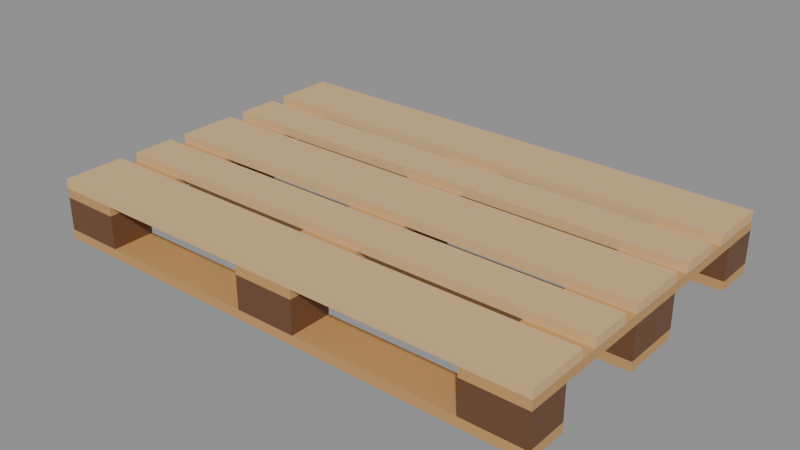 # Source: palette.blend  (saved by Blender 4.0.36; exported with 4.5.12 LTS)
import bpy
from mathutils import Matrix  # noqa: F401  (used for matrix-valued properties, if any)

bpy.ops.wm.read_factory_settings(use_empty=True)
scene = bpy.context.scene
scene.name = 'Scene'

# ---- materials (node trees are filled in below, after node groups)
mat_c79a62 = bpy.data.materials.new('#c79a62')
mat_c79a62.use_transparent_shadow = False
mat_c79a62.diffuse_color = (0.5711, 0.3231, 0.1221, 1.0)
mat_6f4b32 = bpy.data.materials.new('#6f4b32')
mat_6f4b32.use_transparent_shadow = False
mat_6f4b32.diffuse_color = (0.159, 0.07036, 0.0319, 1.0)
mat_dcb884 = bpy.data.materials.new('#dcb884')
mat_dcb884.use_transparent_shadow = False
mat_dcb884.diffuse_color = (0.7157, 0.4793, 0.2307, 1.0)

# ---- material node trees
mat_c79a62.use_nodes = True; mat_c79a62.node_tree.nodes.clear()
_N = mat_c79a62.node_tree.nodes; _L = mat_c79a62.node_tree.links
n0 = _N.new('ShaderNodeBsdfPrincipled'); n0.name = 'Principled BSDF'; n0.location = (10, 300)
n0.inputs[0].default_value = (0.5711, 0.3231, 0.1221, 1.0)
n0.inputs[3].default_value = 1.45
n1 = _N.new('ShaderNodeOutputMaterial'); n1.name = 'Material Output'; n1.location = (300, 300)
_L.new(n0.outputs[0], n1.inputs[0])
n1.is_active_output = True
mat_6f4b32.use_nodes = True; mat_6f4b32.node_tree.nodes.clear()
_N = mat_6f4b32.node_tree.nodes; _L = mat_6f4b32.node_tree.links
n0 = _N.new('ShaderNodeBsdfPrincipled'); n0.name = 'Principled BSDF'; n0.location = (10, 300)
n0.inputs[0].default_value = (0.159, 0.07036, 0.0319, 1.0)
n0.inputs[3].default_value = 1.45
n1 = _N.new('ShaderNodeOutputMaterial'); n1.name = 'Material Output'; n1.location = (300, 300)
_L.new(n0.outputs[0], n1.inputs[0])
n1.is_active_output = True
mat_dcb884.use_nodes = True; mat_dcb884.node_tree.nodes.clear()
_N = mat_dcb884.node_tree.nodes; _L = mat_dcb884.node_tree.links
n0 = _N.new('ShaderNodeBsdfPrincipled'); n0.name = 'Principled BSDF'; n0.location = (10, 300)
n0.inputs[0].default_value = (0.7157, 0.4793, 0.2307, 1.0)
n0.inputs[3].default_value = 1.45
n1 = _N.new('ShaderNodeOutputMaterial'); n1.name = 'Material Output'; n1.location = (300, 300)
_L.new(n0.outputs[0], n1.inputs[0])
n1.is_active_output = True

# ---- meshes
me_semelle = bpy.data.meshes.new('semelle')
me_semelle.from_pydata([(-0.6, -0.4, 0.0), (-0.6, -0.4, 0.022), (-0.6, -0.3, 0.0), (-0.6, -0.3, 0.022), (0.6, -0.4, 0.0), (0.6, -0.4, 0.022), (0.6, -0.3, 0.0), (0.6, -0.3, 0.022)], [], [(0, 1, 3, 2), (4, 6, 7, 5), (0, 4, 5, 1), (2, 3, 7, 6), (0, 2, 6, 4), (1, 5, 7, 3)])
me_semelle.materials.append(mat_c79a62)
me_semelle.update()
me_de = bpy.data.meshes.new('de')
me_de.from_pydata([(-0.6, -0.4, 0.022), (-0.6, -0.4, 0.1), (-0.6, -0.3, 0.022), (-0.6, -0.3, 0.1), (-0.455, -0.4, 0.022), (-0.455, -0.4, 0.1), (-0.455, -0.3, 0.022), (-0.455, -0.3, 0.1)], [], [(0, 1, 3, 2), (4, 6, 7, 5), (0, 4, 5, 1), (2, 3, 7, 6), (0, 2, 6, 4), (1, 5, 7, 3)])
me_de.materials.append(mat_6f4b32)
me_de.update()
me_de_001 = bpy.data.meshes.new('de.001')
me_de_001.from_pydata([(-0.0725, -0.4, 0.022), (-0.0725, -0.4, 0.1), (-0.0725, -0.3, 0.022), (-0.0725, -0.3, 0.1), (0.0725, -0.4, 0.022), (0.0725, -0.4, 0.1), (0.0725, -0.3, 0.022), (0.0725, -0.3, 0.1)], [], [(0, 1, 3, 2), (4, 6, 7, 5), (0, 4, 5, 1), (2, 3, 7, 6), (0, 2, 6, 4), (1, 5, 7, 3)])
me_de_001.materials.append(mat_6f4b32)
me_de_001.update()
me_de_002 = bpy.data.meshes.new('de.002')
me_de_002.from_pydata([(0.455, -0.4, 0.022), (0.455, -0.4, 0.1), (0.455, -0.3, 0.022), (0.455, -0.3, 0.1), (0.6, -0.4, 0.022), (0.6, -0.4, 0.1), (0.6, -0.3, 0.022), (0.6, -0.3, 0.1)], [], [(0, 1, 3, 2), (4, 6, 7, 5), (0, 4, 5, 1), (2, 3, 7, 6), (0, 2, 6, 4), (1, 5, 7, 3)])
me_de_002.materials.append(mat_6f4b32)
me_de_002.update()
me_semelle_001 = bpy.data.meshes.new('semelle.001')
me_semelle_001.from_pydata([(-0.6, -0.0725, 0.0), (-0.6, -0.0725, 0.022), (-0.6, 0.0725, 0.0), (-0.6, 0.0725, 0.022), (0.6, -0.0725, 0.0), (0.6, -0.0725, 0.022), (0.6, 0.0725, 0.0), (0.6, 0.0725, 0.022)], [], [(0, 1, 3, 2), (4, 6, 7, 5), (0, 4, 5, 1), (2, 3, 7, 6), (0, 2, 6, 4), (1, 5, 7, 3)])
me_semelle_001.materials.append(mat_c79a62)
me_semelle_001.update()
me_de_003 = bpy.data.meshes.new('de.003')
me_de_003.from_pydata([(-0.6, -0.0725, 0.022), (-0.6, -0.0725, 0.1), (-0.6, 0.0725, 0.022), (-0.6, 0.0725, 0.1), (-0.455, -0.0725, 0.022), (-0.455, -0.0725, 0.1), (-0.455, 0.0725, 0.022), (-0.455, 0.0725, 0.1)], [], [(0, 1, 3, 2), (4, 6, 7, 5), (0, 4, 5, 1), (2, 3, 7, 6), (0, 2, 6, 4), (1, 5, 7, 3)])
me_de_003.materials.append(mat_6f4b32)
me_de_003.update()
me_de_004 = bpy.data.meshes.new('de.004')
me_de_004.from_pydata([(-0.0725, -0.0725, 0.022), (-0.0725, -0.0725, 0.1), (-0.0725, 0.0725, 0.022), (-0.0725, 0.0725, 0.1), (0.0725, -0.0725, 0.022), (0.0725, -0.0725, 0.1), (0.0725, 0.0725, 0.022), (0.0725, 0.0725, 0.1)], [], [(0, 1, 3, 2), (4, 6, 7, 5), (0, 4, 5, 1), (2, 3, 7, 6), (0, 2, 6, 4), (1, 5, 7, 3)])
me_de_004.materials.append(mat_6f4b32)
me_de_004.update()
me_de_005 = bpy.data.meshes.new('de.005')
me_de_005.from_pydata([(0.455, -0.0725, 0.022), (0.455, -0.0725, 0.1), (0.455, 0.0725, 0.022), (0.455, 0.0725, 0.1), (0.6, -0.0725, 0.022), (0.6, -0.0725, 0.1), (0.6, 0.0725, 0.022), (0.6, 0.0725, 0.1)], [], [(0, 1, 3, 2), (4, 6, 7, 5), (0, 4, 5, 1), (2, 3, 7, 6), (0, 2, 6, 4), (1, 5, 7, 3)])
me_de_005.materials.append(mat_6f4b32)
me_de_005.update()
me_semelle_002 = bpy.data.meshes.new('semelle.002')
me_semelle_002.from_pydata([(-0.6, 0.3, 0.0), (-0.6, 0.3, 0.022), (-0.6, 0.4, 0.0), (-0.6, 0.4, 0.022), (0.6, 0.3, 0.0), (0.6, 0.3, 0.022), (0.6, 0.4, 0.0), (0.6, 0.4, 0.022)], [], [(0, 1, 3, 2), (4, 6, 7, 5), (0, 4, 5, 1), (2, 3, 7, 6), (0, 2, 6, 4), (1, 5, 7, 3)])
me_semelle_002.materials.append(mat_c79a62)
me_semelle_002.update()
me_de_006 = bpy.data.meshes.new('de.006')
me_de_006.from_pydata([(-0.6, 0.3, 0.022), (-0.6, 0.3, 0.1), (-0.6, 0.4, 0.022), (-0.6, 0.4, 0.1), (-0.455, 0.3, 0.022), (-0.455, 0.3, 0.1), (-0.455, 0.4, 0.022), (-0.455, 0.4, 0.1)], [], [(0, 1, 3, 2), (4, 6, 7, 5), (0, 4, 5, 1), (2, 3, 7, 6), (0, 2, 6, 4), (1, 5, 7, 3)])
me_de_006.materials.append(mat_6f4b32)
me_de_006.update()
me_de_007 = bpy.data.meshes.new('de.007')
me_de_007.from_pydata([(-0.0725, 0.3, 0.022), (-0.0725, 0.3, 0.1), (-0.0725, 0.4, 0.022), (-0.0725, 0.4, 0.1), (0.0725, 0.3, 0.022), (0.0725, 0.3, 0.1), (0.0725, 0.4, 0.022), (0.0725, 0.4, 0.1)], [], [(0, 1, 3, 2), (4, 6, 7, 5), (0, 4, 5, 1), (2, 3, 7, 6), (0, 2, 6, 4), (1, 5, 7, 3)])
me_de_007.materials.append(mat_6f4b32)
me_de_007.update()
me_de_008 = bpy.data.meshes.new('de.008')
me_de_008.from_pydata([(0.455, 0.3, 0.022), (0.455, 0.3, 0.1), (0.455, 0.4, 0.022), (0.455, 0.4, 0.1), (0.6, 0.3, 0.022), (0.6, 0.3, 0.1), (0.6, 0.4, 0.022), (0.6, 0.4, 0.1)], [], [(0, 1, 3, 2), (4, 6, 7, 5), (0, 4, 5, 1), (2, 3, 7, 6), (0, 2, 6, 4), (1, 5, 7, 3)])
me_de_008.materials.append(mat_6f4b32)
me_de_008.update()
me_traverse = bpy.data.meshes.new('traverse')
me_traverse.from_pydata([(-0.6, -0.4, 0.1), (-0.6, -0.4, 0.122), (-0.6, 0.4, 0.1), (-0.6, 0.4, 0.122), (-0.455, -0.4, 0.1), (-0.455, -0.4, 0.122), (-0.455, 0.4, 0.1), (-0.455, 0.4, 0.122)], [], [(0, 1, 3, 2), (4, 6, 7, 5), (0, 4, 5, 1), (2, 3, 7, 6), (0, 2, 6, 4), (1, 5, 7, 3)])
me_traverse.materials.append(mat_c79a62)
me_traverse.update()
me_traverse_001 = bpy.data.meshes.new('traverse.001')
me_traverse_001.from_pydata([(-0.0725, -0.4, 0.1), (-0.0725, -0.4, 0.122), (-0.0725, 0.4, 0.1), (-0.0725, 0.4, 0.122), (0.0725, -0.4, 0.1), (0.0725, -0.4, 0.122), (0.0725, 0.4, 0.1), (0.0725, 0.4, 0.122)], [], [(0, 1, 3, 2), (4, 6, 7, 5), (0, 4, 5, 1), (2, 3, 7, 6), (0, 2, 6, 4), (1, 5, 7, 3)])
me_traverse_001.materials.append(mat_c79a62)
me_traverse_001.update()
me_traverse_002 = bpy.data.meshes.new('traverse.002')
me_traverse_002.from_pydata([(0.455, -0.4, 0.1), (0.455, -0.4, 0.122), (0.455, 0.4, 0.1), (0.455, 0.4, 0.122), (0.6, -0.4, 0.1), (0.6, -0.4, 0.122), (0.6, 0.4, 0.1), (0.6, 0.4, 0.122)], [], [(0, 1, 3, 2), (4, 6, 7, 5), (0, 4, 5, 1), (2, 3, 7, 6), (0, 2, 6, 4), (1, 5, 7, 3)])
me_traverse_002.materials.append(mat_c79a62)
me_traverse_002.update()
me_planche = bpy.data.meshes.new('planche')
me_planche.from_pydata([(-0.6, -0.4, 0.122), (-0.6, -0.4, 0.144), (-0.6, -0.255, 0.122), (-0.6, -0.255, 0.144), (0.6, -0.4, 0.122), (0.6, -0.4, 0.144), (0.6, -0.255, 0.122), (0.6, -0.255, 0.144)], [], [(0, 1, 3, 2), (4, 6, 7, 5), (0, 4, 5, 1), (2, 3, 7, 6), (0, 2, 6, 4), (1, 5, 7, 3)])
me_planche.materials.append(mat_dcb884)
me_planche.update()
me_planche_001 = bpy.data.meshes.new('planche.001')
me_planche_001.from_pydata([(-0.6, -0.2138, 0.122), (-0.6, -0.2138, 0.144), (-0.6, -0.1138, 0.122), (-0.6, -0.1138, 0.144), (0.6, -0.2138, 0.122), (0.6, -0.2138, 0.144), (0.6, -0.1138, 0.122), (0.6, -0.1138, 0.144)], [], [(0, 1, 3, 2), (4, 6, 7, 5), (0, 4, 5, 1), (2, 3, 7, 6), (0, 2, 6, 4), (1, 5, 7, 3)])
me_planche_001.materials.append(mat_dcb884)
me_planche_001.update()
me_planche_002 = bpy.data.meshes.new('planche.002')
me_planche_002.from_pydata([(-0.6, -0.0725, 0.122), (-0.6, -0.0725, 0.144), (-0.6, 0.0725, 0.122), (-0.6, 0.0725, 0.144), (0.6, -0.0725, 0.122), (0.6, -0.0725, 0.144), (0.6, 0.0725, 0.122), (0.6, 0.0725, 0.144)], [], [(0, 1, 3, 2), (4, 6, 7, 5), (0, 4, 5, 1), (2, 3, 7, 6), (0, 2, 6, 4), (1, 5, 7, 3)])
me_planche_002.materials.append(mat_dcb884)
me_planche_002.update()
me_planche_003 = bpy.data.meshes.new('planche.003')
me_planche_003.from_pydata([(-0.6, 0.1138, 0.122), (-0.6, 0.1138, 0.144), (-0.6, 0.2138, 0.122), (-0.6, 0.2138, 0.144), (0.6, 0.1138, 0.122), (0.6, 0.1138, 0.144), (0.6, 0.2138, 0.122), (0.6, 0.2138, 0.144)], [], [(0, 1, 3, 2), (4, 6, 7, 5), (0, 4, 5, 1), (2, 3, 7, 6), (0, 2, 6, 4), (1, 5, 7, 3)])
me_planche_003.materials.append(mat_dcb884)
me_planche_003.update()
me_planche_004 = bpy.data.meshes.new('planche.004')
me_planche_004.from_pydata([(-0.6, 0.255, 0.122), (-0.6, 0.255, 0.144), (-0.6, 0.4, 0.122), (-0.6, 0.4, 0.144), (0.6, 0.255, 0.122), (0.6, 0.255, 0.144), (0.6, 0.4, 0.122), (0.6, 0.4, 0.144)], [], [(0, 1, 3, 2), (4, 6, 7, 5), (0, 4, 5, 1), (2, 3, 7, 6), (0, 2, 6, 4), (1, 5, 7, 3)])
me_planche_004.materials.append(mat_dcb884)
me_planche_004.update()

# ---- objects
ob_semelle = bpy.data.objects.new('semelle', me_semelle)
ob_de = bpy.data.objects.new('de', me_de)
ob_de_001 = bpy.data.objects.new('de.001', me_de_001)
ob_de_002 = bpy.data.objects.new('de.002', me_de_002)
ob_semelle_001 = bpy.data.objects.new('semelle.001', me_semelle_001)
ob_de_003 = bpy.data.objects.new('de.003', me_de_003)
ob_de_004 = bpy.data.objects.new('de.004', me_de_004)
ob_de_005 = bpy.data.objects.new('de.005', me_de_005)
ob_semelle_002 = bpy.data.objects.new('semelle.002', me_semelle_002)
ob_de_006 = bpy.data.objects.new('de.006', me_de_006)
ob_de_007 = bpy.data.objects.new('de.007', me_de_007)
ob_de_008 = bpy.data.objects.new('de.008', me_de_008)
ob_traverse = bpy.data.objects.new('traverse', me_traverse)
ob_traverse_001 = bpy.data.objects.new('traverse.001', me_traverse_001)
ob_traverse_002 = bpy.data.objects.new('traverse.002', me_traverse_002)
ob_planche = bpy.data.objects.new('planche', me_planche)
ob_planche_001 = bpy.data.objects.new('planche.001', me_planche_001)
ob_planche_002 = bpy.data.objects.new('planche.002', me_planche_002)
ob_planche_003 = bpy.data.objects.new('planche.003', me_planche_003)
ob_planche_004 = bpy.data.objects.new('planche.004', me_planche_004)

# ---- transforms, parenting, visibility, modifiers, constraints
ob_semelle.location = (0.0, 0.0, 0.0)
ob_de.location = (0.0, 0.0, 0.0)
ob_de_001.location = (0.0, 0.0, 0.0)
ob_de_002.location = (0.0, 0.0, 0.0)
ob_semelle_001.location = (0.0, 0.0, 0.0)
ob_de_003.location = (0.0, 0.0, 0.0)
ob_de_004.location = (0.0, 0.0, 0.0)
ob_de_005.location = (0.0, 0.0, 0.0)
ob_semelle_002.location = (0.0, 0.0, 0.0)
ob_de_006.location = (0.0, 0.0, 0.0)
ob_de_007.location = (0.0, 0.0, 0.0)
ob_de_008.location = (0.0, 0.0, 0.0)
ob_traverse.location = (0.0, 0.0, 0.0)
ob_traverse_001.location = (0.0, 0.0, 0.0)
ob_traverse_002.location = (0.0, 0.0, 0.0)
ob_planche.location = (0.0, 0.0, 0.0)
ob_planche_001.location = (0.0, 0.0, 0.0)
ob_planche_002.location = (0.0, 0.0, 0.0)
ob_planche_003.location = (0.0, 0.0, 0.0)
ob_planche_004.location = (0.0, 0.0, 0.0)

# ---- collection membership
scene.collection.objects.link(ob_semelle)
scene.collection.objects.link(ob_de)
scene.collection.objects.link(ob_de_001)
scene.collection.objects.link(ob_de_002)
scene.collection.objects.link(ob_semelle_001)
scene.collection.objects.link(ob_de_003)
scene.collection.objects.link(ob_de_004)
scene.collection.objects.link(ob_de_005)
scene.collection.objects.link(ob_semelle_002)
scene.collection.objects.link(ob_de_006)
scene.collection.objects.link(ob_de_007)
scene.collection.objects.link(ob_de_008)
scene.collection.objects.link(ob_traverse)
scene.collection.objects.link(ob_traverse_001)
scene.collection.objects.link(ob_traverse_002)
scene.collection.objects.link(ob_planche)
scene.collection.objects.link(ob_planche_001)
scene.collection.objects.link(ob_planche_002)
scene.collection.objects.link(ob_planche_003)
scene.collection.objects.link(ob_planche_004)

# ---- scene / render settings (as saved in the file)
scene.frame_start = 1; scene.frame_end = 250; scene.frame_set(1)
scene.render.engine = 'BLENDER_EEVEE_NEXT'
scene.cycles.sampling_pattern = 'TABULATED_SOBOL'
bpy.context.view_layer.update()

# ---- added for rendering (the .blend has no active camera and no usable light): camera, sun + grey world if the file has none
cam_auto = bpy.data.cameras.new('AutoCamera')
cam_auto.lens = 50.0
cam_auto.sensor_width = 36.0
cam_auto.clip_end = 1000.0
ob_auto_camera = bpy.data.objects.new('AutoCamera', cam_auto)
scene.collection.objects.link(ob_auto_camera)
ob_auto_camera.location = (1.34101, -1.60922, 1.14481)
ob_auto_camera.rotation_euler = (1.09748, -7.21219e-08, 0.694738)
scene.camera = ob_auto_camera
light_auto_sun = bpy.data.lights.new('AutoSun', 'SUN')
light_auto_sun.energy = 3.0
light_auto_sun.angle = 0.0523599
ob_auto_sun = bpy.data.objects.new('AutoSun', light_auto_sun)
scene.collection.objects.link(ob_auto_sun)
ob_auto_sun.rotation_euler = (0.872665, 0.174533, 0.523599)
if scene.world is None:
    world_auto = bpy.data.worlds.new('AutoWorld')
    world_auto.color = (0.3, 0.3, 0.3)
    scene.world = world_auto
bpy.context.view_layer.update()
